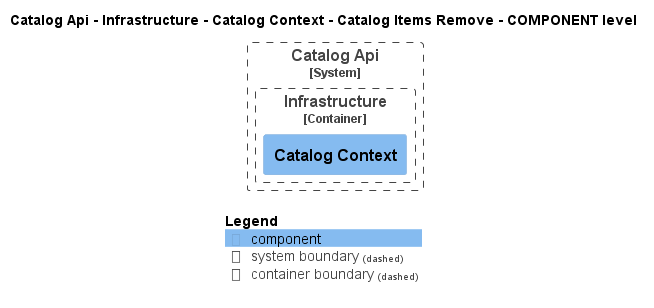

The diagram above was rendered by PlantUML. Its source (embedded in the PNG):
@startuml
!pragma layout smetana
!include ..\..\..\..\..\..\..\..\.c4s\C4_Component.puml

AddElementTag("state:new", $bgColor=green, $fontColor=#ffffff, $borderColor=green, $shadowing="False")
AddElementTag("state:changed", $bgColor=orange, $fontColor=#ffffff, $borderColor=orange, $shadowing="False")
AddElementTag("state:removed", $bgColor=red, $fontColor=#ffffff, $borderColor=red, $shadowing="False")

AddRelTag("state:new", $textColor=green, $lineColor=green)
AddRelTag("state:changed", $textColor=orange, $lineColor=orange)
AddRelTag("state:removed", $textColor=red, $lineColor=red)

SHOW_PERSON_PORTRAIT()
LAYOUT_TOP_DOWN()

skinparam linetype polyline

title Catalog Api - Infrastructure - Catalog Context - Catalog Items Remove - COMPONENT level


System_Boundary(dotnet.eShop.Architecture.SoftwareSystems.CatalogApi, "Catalog Api") {
    
Container_Boundary(dotnet.eShop.Architecture.SoftwareSystems.CatalogApi.Containers.Infrastructure, "Infrastructure") {
    Component(dotnet.eShop.Architecture.SoftwareSystems.CatalogApi.Containers.Infrastructure.Components.CatalogContext, "Catalog Context", "", "")
}

}




SHOW_LEGEND()
@enduml